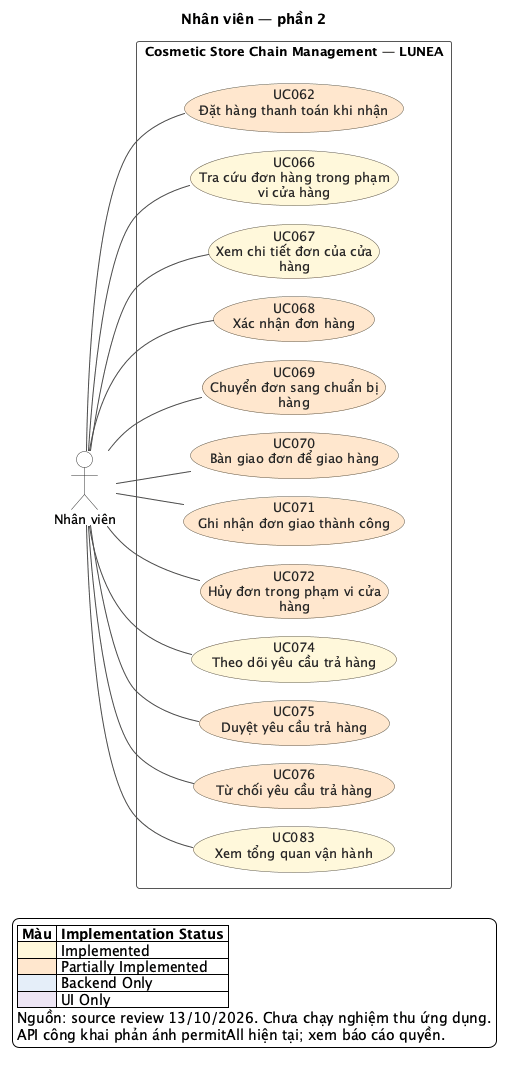

The diagram above was rendered by PlantUML. Its source (embedded in the PNG):
@startuml
!pragma layout smetana
left to right direction
skinparam backgroundColor #FFFFFF
skinparam shadowing false
skinparam defaultFontName SansSerif
skinparam defaultFontSize 13
skinparam ArrowColor #4A4A4A
skinparam ArrowThickness 1
skinparam actorStyle stickman
skinparam actorBackgroundColor #FFFFFF
skinparam actorBorderColor #333333
skinparam usecaseBorderColor #5C5544
skinparam usecaseFontColor #252525
skinparam rectangleBorderColor #565656
skinparam rectangleBackgroundColor #FFFFFF
skinparam nodesep 32
skinparam ranksep 70
title Nhân viên — phần 2
actor "Nhân viên" as A_EMPLOYEE
rectangle "Cosmetic Store Chain Management — LUNEA" as SYSTEM {
  usecase "UC062\nĐặt hàng thanh toán khi nhận" as UC062 #FFE7CE
  usecase "UC066\nTra cứu đơn hàng trong phạm\nvi cửa hàng" as UC066 #FFF8DB
  usecase "UC067\nXem chi tiết đơn của cửa\nhàng" as UC067 #FFF8DB
  usecase "UC068\nXác nhận đơn hàng" as UC068 #FFE7CE
  usecase "UC069\nChuyển đơn sang chuẩn bị\nhàng" as UC069 #FFE7CE
  usecase "UC070\nBàn giao đơn để giao hàng" as UC070 #FFE7CE
  usecase "UC071\nGhi nhận đơn giao thành công" as UC071 #FFE7CE
  usecase "UC072\nHủy đơn trong phạm vi cửa\nhàng" as UC072 #FFE7CE
  usecase "UC074\nTheo dõi yêu cầu trả hàng" as UC074 #FFF8DB
  usecase "UC075\nDuyệt yêu cầu trả hàng" as UC075 #FFE7CE
  usecase "UC076\nTừ chối yêu cầu trả hàng" as UC076 #FFE7CE
  usecase "UC083\nXem tổng quan vận hành" as UC083 #FFF8DB
}
A_EMPLOYEE -- UC062
A_EMPLOYEE -- UC066
A_EMPLOYEE -- UC067
A_EMPLOYEE -- UC068
A_EMPLOYEE -- UC069
A_EMPLOYEE -- UC070
A_EMPLOYEE -- UC071
A_EMPLOYEE -- UC072
A_EMPLOYEE -- UC074
A_EMPLOYEE -- UC075
A_EMPLOYEE -- UC076
A_EMPLOYEE -- UC083
legend bottom left
|= Màu |= Implementation Status |
|<#FFF8DB> | Implemented |
|<#FFE7CE> | Partially Implemented |
|<#E5EEF9> | Backend Only |
|<#EDE5F4> | UI Only |
Nguồn: source review 13/10/2026. Chưa chạy nghiệm thu ứng dụng.
API công khai phản ánh permitAll hiện tại; xem báo cáo quyền.
endlegend
@enduml